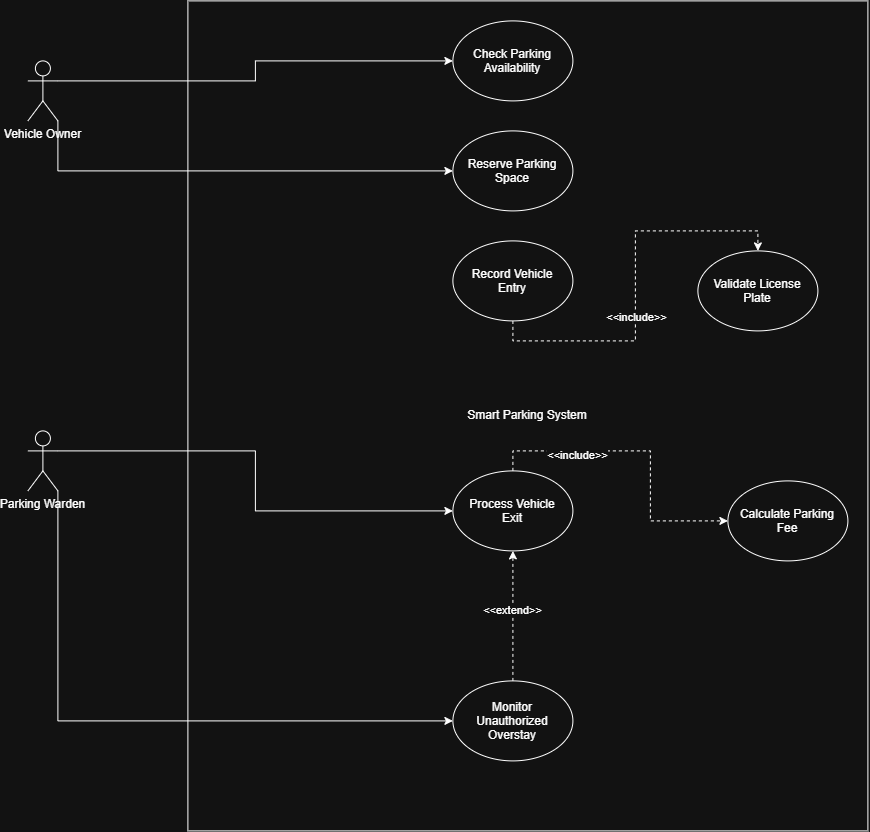

The diagram above was exported from draw.io. Its source (the exported page's mxGraphModel, read from the mxfile embedded in the PNG):
<mxGraphModel dx="1717" dy="937" grid="1" gridSize="10" guides="1" tooltips="1" connect="1" arrows="1" fold="1" page="1" pageScale="1" pageWidth="1100" pageHeight="850" math="0" shadow="0">
  <root>
    <mxCell id="0" />
    <mxCell id="1" parent="0" />
    <mxCell id="fsqHuocdTS0utdAw9xSL-1" parent="1" style="rounded=0;whiteSpace=wrap;html=1;" value="Smart Parking System" vertex="1">
      <mxGeometry height="830" width="680" x="310" as="geometry" />
    </mxCell>
    <mxCell id="fsqHuocdTS0utdAw9xSL-8" parent="1" style="ellipse;whiteSpace=wrap;html=1;shapeInside=1;" value="Check Parking Availability&lt;div&gt;&lt;br/&gt;&lt;/div&gt;" vertex="1">
      <mxGeometry height="80" width="120" x="575" y="20" as="geometry" />
    </mxCell>
    <mxCell id="fsqHuocdTS0utdAw9xSL-9" parent="1" style="ellipse;whiteSpace=wrap;html=1;shapeInside=1;" value="Reserve Parking Space&lt;div&gt;&lt;br/&gt;&lt;/div&gt;" vertex="1">
      <mxGeometry height="80" width="120" x="575" y="130" as="geometry" />
    </mxCell>
    <mxCell id="fsqHuocdTS0utdAw9xSL-10" parent="1" style="ellipse;whiteSpace=wrap;html=1;shapeInside=1;" value="Validate License Plate" vertex="1">
      <mxGeometry height="80" width="120" x="820" y="250" as="geometry" />
    </mxCell>
    <mxCell id="fsqHuocdTS0utdAw9xSL-42" edge="1" parent="1" source="fsqHuocdTS0utdAw9xSL-11" style="edgeStyle=orthogonalEdgeStyle;rounded=0;orthogonalLoop=1;jettySize=auto;html=1;exitX=0.5;exitY=1;exitDx=0;exitDy=0;entryX=0.5;entryY=0;entryDx=0;entryDy=0;dashed=1;" target="fsqHuocdTS0utdAw9xSL-10">
      <mxGeometry relative="1" as="geometry" />
    </mxCell>
    <mxCell id="fsqHuocdTS0utdAw9xSL-43" connectable="0" parent="fsqHuocdTS0utdAw9xSL-42" style="edgeLabel;html=1;align=center;verticalAlign=middle;resizable=0;points=[];" value="&amp;lt;&amp;lt;include&amp;gt;&amp;gt;" vertex="1">
      <mxGeometry relative="1" x="-0.152" as="geometry">
        <mxPoint as="offset" />
      </mxGeometry>
    </mxCell>
    <mxCell id="fsqHuocdTS0utdAw9xSL-11" parent="1" style="ellipse;whiteSpace=wrap;html=1;shapeInside=1;" value="Record Vehicle Entry" vertex="1">
      <mxGeometry height="80" width="120" x="575" y="240" as="geometry" />
    </mxCell>
    <mxCell id="fsqHuocdTS0utdAw9xSL-12" parent="1" style="ellipse;whiteSpace=wrap;html=1;shapeInside=1;" value="Calculate Parking Fee" vertex="1">
      <mxGeometry height="80" width="120" x="850" y="480" as="geometry" />
    </mxCell>
    <mxCell id="fsqHuocdTS0utdAw9xSL-46" edge="1" parent="1" source="fsqHuocdTS0utdAw9xSL-13" style="edgeStyle=orthogonalEdgeStyle;rounded=0;orthogonalLoop=1;jettySize=auto;html=1;exitX=0.5;exitY=0;exitDx=0;exitDy=0;dashed=1;" target="fsqHuocdTS0utdAw9xSL-12">
      <mxGeometry relative="1" as="geometry" />
    </mxCell>
    <mxCell id="fsqHuocdTS0utdAw9xSL-47" connectable="0" parent="fsqHuocdTS0utdAw9xSL-46" style="edgeLabel;html=1;align=center;verticalAlign=middle;resizable=0;points=[];" value="&amp;lt;&amp;lt;include&amp;gt;&amp;gt;" vertex="1">
      <mxGeometry relative="1" x="-0.45" y="-4" as="geometry">
        <mxPoint as="offset" />
      </mxGeometry>
    </mxCell>
    <mxCell id="fsqHuocdTS0utdAw9xSL-13" parent="1" style="ellipse;whiteSpace=wrap;html=1;shapeInside=1;" value="Process Vehicle Exit" vertex="1">
      <mxGeometry height="80" width="120" x="575" y="470" as="geometry" />
    </mxCell>
    <mxCell id="fsqHuocdTS0utdAw9xSL-40" edge="1" parent="1" source="fsqHuocdTS0utdAw9xSL-14" style="edgeStyle=orthogonalEdgeStyle;rounded=0;orthogonalLoop=1;jettySize=auto;html=1;exitX=0.5;exitY=0;exitDx=0;exitDy=0;entryX=0.5;entryY=1;entryDx=0;entryDy=0;dashed=1;" target="fsqHuocdTS0utdAw9xSL-13">
      <mxGeometry relative="1" as="geometry" />
    </mxCell>
    <mxCell id="fsqHuocdTS0utdAw9xSL-41" connectable="0" parent="fsqHuocdTS0utdAw9xSL-40" style="edgeLabel;html=1;align=center;verticalAlign=middle;resizable=0;points=[];" value="&amp;lt;&amp;lt;extend&amp;gt;&amp;gt;" vertex="1">
      <mxGeometry relative="1" x="0.104" y="1" as="geometry">
        <mxPoint as="offset" />
      </mxGeometry>
    </mxCell>
    <mxCell id="fsqHuocdTS0utdAw9xSL-14" parent="1" style="ellipse;whiteSpace=wrap;html=1;shapeInside=1;" value="Monitor Unauthorized Overstay" vertex="1">
      <mxGeometry height="80" width="120" x="575" y="680" as="geometry" />
    </mxCell>
    <mxCell id="fsqHuocdTS0utdAw9xSL-67" edge="1" parent="1" source="fsqHuocdTS0utdAw9xSL-65" style="edgeStyle=orthogonalEdgeStyle;rounded=0;orthogonalLoop=1;jettySize=auto;html=1;exitX=1;exitY=1;exitDx=0;exitDy=0;exitPerimeter=0;entryX=0;entryY=0.5;entryDx=0;entryDy=0;" target="fsqHuocdTS0utdAw9xSL-9">
      <mxGeometry relative="1" as="geometry" />
    </mxCell>
    <mxCell id="fsqHuocdTS0utdAw9xSL-68" edge="1" parent="1" source="fsqHuocdTS0utdAw9xSL-65" style="edgeStyle=orthogonalEdgeStyle;rounded=0;orthogonalLoop=1;jettySize=auto;html=1;exitX=1;exitY=0.3333333333333333;exitDx=0;exitDy=0;exitPerimeter=0;entryX=0;entryY=0.5;entryDx=0;entryDy=0;" target="fsqHuocdTS0utdAw9xSL-8">
      <mxGeometry relative="1" as="geometry" />
    </mxCell>
    <mxCell id="fsqHuocdTS0utdAw9xSL-65" parent="1" style="shape=umlActor;verticalLabelPosition=bottom;verticalAlign=top;html=1;outlineConnect=0;" value="Vehicle Owner&lt;div&gt;&lt;br&gt;&lt;/div&gt;" vertex="1">
      <mxGeometry height="60" width="30" x="150" y="60" as="geometry" />
    </mxCell>
    <mxCell id="fsqHuocdTS0utdAw9xSL-77" edge="1" parent="1" source="fsqHuocdTS0utdAw9xSL-76" style="edgeStyle=orthogonalEdgeStyle;rounded=0;orthogonalLoop=1;jettySize=auto;html=1;exitX=1;exitY=0.3333333333333333;exitDx=0;exitDy=0;exitPerimeter=0;entryX=0;entryY=0.5;entryDx=0;entryDy=0;" target="fsqHuocdTS0utdAw9xSL-13">
      <mxGeometry relative="1" as="geometry" />
    </mxCell>
    <mxCell id="fsqHuocdTS0utdAw9xSL-78" edge="1" parent="1" source="fsqHuocdTS0utdAw9xSL-76" style="edgeStyle=orthogonalEdgeStyle;rounded=0;orthogonalLoop=1;jettySize=auto;html=1;exitX=1;exitY=1;exitDx=0;exitDy=0;exitPerimeter=0;entryX=0;entryY=0.5;entryDx=0;entryDy=0;" target="fsqHuocdTS0utdAw9xSL-14">
      <mxGeometry relative="1" as="geometry" />
    </mxCell>
    <mxCell id="fsqHuocdTS0utdAw9xSL-76" parent="1" style="shape=umlActor;verticalLabelPosition=bottom;verticalAlign=top;html=1;outlineConnect=0;" value="Parking Warden" vertex="1">
      <mxGeometry height="60" width="30" x="150" y="430" as="geometry" />
    </mxCell>
  </root>
</mxGraphModel>